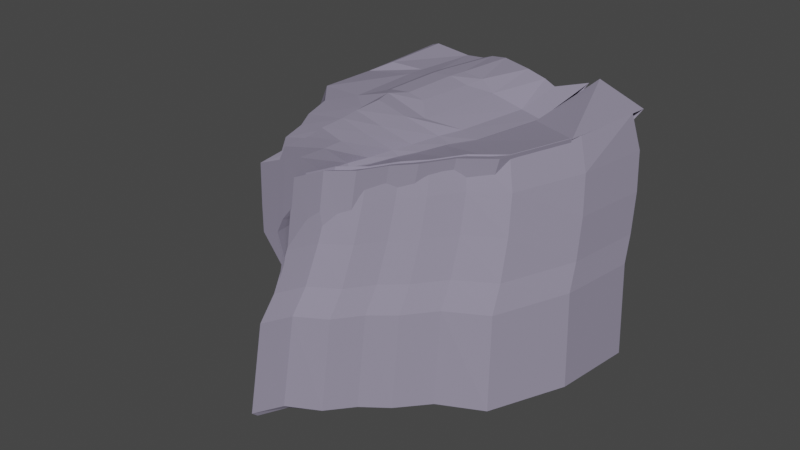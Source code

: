# Source: cave2.blend  (saved by Blender 3.5.10; exported with 4.5.12 LTS)
import bpy
from mathutils import Matrix  # noqa: F401  (used for matrix-valued properties, if any)

bpy.ops.wm.read_factory_settings(use_empty=True)
scene = bpy.context.scene
scene.name = 'Scene'

# ---- collections
col_collection = bpy.data.collections.new('Collection'); scene.collection.children.link(col_collection)

# ---- materials (node trees are filled in below, after node groups)
mat_material_001 = bpy.data.materials.new('Material.001')
mat_material_001.use_transparent_shadow = False
mat_material_001.diffuse_color = (0.2672, 0.2449, 0.3264, 1.0)
mat_material_001.roughness = 0.7673
mat_material_001.metallic = 0.1088

# ---- material node trees

# ---- world
world_world = bpy.data.worlds.new('World'); scene.world = world_world
world_world.use_nodes = True; world_world.node_tree.nodes.clear()
_N = world_world.node_tree.nodes; _L = world_world.node_tree.links
n0 = _N.new('ShaderNodeOutputWorld'); n0.name = 'World Output'; n0.location = (300, 300)
n1 = _N.new('ShaderNodeBackground'); n1.name = 'Background'; n1.location = (10, 300)
n1.inputs[0].default_value = (0.05088, 0.05088, 0.05088, 1.0)
_L.new(n1.outputs[0], n0.inputs[0])
n0.is_active_output = True
world_world.color = (0.05088, 0.05088, 0.05088)
world_world.use_sun_shadow = False
world_world.sun_shadow_jitter_overblur = 0.0

# ---- meshes
me_cube_003 = bpy.data.meshes.new('Cube.003')
me_cube_003.from_pydata([(-0.9243, -0.9954, -0.9863), (-0.7605, -0.8315, 1.108), (-1.0, 1.0, -1.04), (-0.8269, 0.8269, 1.171), (0.8801, -1.032, -0.9749), (0.8047, -0.8315, 0.2231), (0.9171, 1.171, -0.9989), (0.8269, 0.8269, 0.2357), (0.1276, -1.025, 2.549), (-0.1129, 0.4997, 2.377), (1.005, 0.7397, 1.946), (1.08, -0.7887, 2.029), (-0.6711, 0.7555, 1.434), (-0.4926, 0.6737, 1.735), (-0.1248, 0.4728, 1.95), (0.9046, 0.7951, 1.527), (0.8775, 0.8062, 1.077), (0.8505, 0.8172, 0.6279), (0.9253, -0.7071, 1.644), (0.7921, -0.6503, 1.237), (0.8353, -0.6689, 0.7854), (-0.5809, -0.7298, 1.572), (-0.4535, -0.7812, 1.91), (0.03979, -1.027, 2.117), (1.524, 0.7546, 2.137), (1.531, -0.6813, 2.201), (2.18, 0.4856, 2.499), (2.084, -0.2837, 2.483), (2.723, 0.499, 2.578), (2.555, -0.1298, 2.29), (3.023, 0.7111, 3.002), (2.855, 0.08547, 2.713), (3.105, 0.6175, 2.316), (3.113, 0.01384, 1.973), (3.473, 1.047, 3.102), (3.257, 0.08363, 2.653), (3.786, 0.3723, 1.533), (4.128, -0.3479, 1.687), (4.377, 1.072, 2.809), (4.362, -0.2348, 2.787), (4.325, 1.007, 1.102), (4.399, -0.5138, 1.185), (4.558, 1.112, 2.202), (4.633, -0.4089, 2.285), (4.151, 0.1825, 0.3032), (4.58, -0.7413, 0.5672), (4.739, 0.8841, 1.585), (4.814, -0.6364, 1.667), (4.3, -0.09308, -0.3297), (4.728, -1.015, -0.06234), (4.887, 0.6099, 0.9551), (4.962, -0.9105, 1.038), (4.433, -0.3742, -0.7333), (4.861, -1.295, -0.4639), (5.02, 0.3303, 0.5536), (5.094, -1.19, 0.6364), (4.557, -0.4321, -1.227), (4.984, -1.353, -0.9565), (5.265, 0.06711, -0.9498), (5.34, -1.453, -0.867), (3.105, 0.7345, 2.316), (3.113, -0.1131, 1.973), (3.473, 1.338, 3.102), (3.257, -0.0151, 2.653), (3.786, 0.3902, 1.533), (4.128, -0.621, 1.687), (4.377, 1.372, 2.809), (4.362, -0.4622, 2.787), (-0.4335, -2.365, -0.9863), (-0.293, -2.201, 1.108), (1.049, -2.201, 0.2231), (1.114, -2.402, -0.9749), (1.285, -2.158, 2.029), (0.4685, -2.395, 2.549), (1.075, -2.039, 0.7854), (0.3933, -2.397, 2.117), (0.77, -2.38, 3.187), (1.153, -2.077, 1.644), (1.038, -2.02, 1.237), (-0.139, -2.1, 1.572), (-0.02976, -2.151, 1.91), (1.672, -2.051, 2.201), (2.146, -1.653, 2.483), (2.808, -1.284, 2.713), (2.551, -1.5, 2.29), (3.152, -1.286, 2.653), (3.029, -1.356, 1.973), (4.099, -1.605, 2.787), (3.899, -1.718, 1.687), (4.332, -1.779, 2.285), (4.132, -1.884, 1.185), (4.487, -2.006, 1.667), (4.287, -2.111, 0.5672), (4.614, -2.28, 1.038), (4.414, -2.385, -0.06234), (4.728, -2.56, 0.6364), (4.527, -2.665, -0.4639), (4.938, -2.823, -0.867), (4.633, -2.722, -0.9565), (3.152, -1.385, 2.653), (3.029, -1.483, 1.973), (4.099, -1.832, 2.787), (3.899, -1.991, 1.687), (0.4104, -2.825, -0.9863), (0.5107, -2.661, 1.108), (1.47, -2.661, 0.2231), (1.516, -2.862, -0.9749), (1.638, -2.618, 2.029), (1.055, -2.855, 2.549), (1.488, -2.498, 0.7854), (1.001, -2.856, 2.117), (1.782, -2.513, 3.135), (1.27, -2.839, 3.187), (1.543, -2.536, 1.644), (1.462, -2.48, 1.237), (0.6207, -2.559, 1.572), (0.6988, -2.611, 1.91), (2.058, -2.405, 3.307), (1.914, -2.511, 2.201), (2.405, -2.158, 3.062), (2.253, -2.113, 2.483), (2.726, -1.744, 2.713), (2.542, -1.959, 2.29), (2.972, -1.746, 2.653), (2.884, -1.816, 1.973), (3.648, -2.064, 2.787), (3.505, -2.177, 1.687), (3.815, -2.238, 2.285), (3.672, -2.343, 1.185), (3.926, -2.466, 1.667), (3.782, -2.571, 0.5672), (4.016, -2.74, 1.038), (3.873, -2.845, -0.06234), (4.097, -3.02, 0.6364), (3.954, -3.124, -0.4639), (4.248, -3.283, -0.867), (4.03, -3.182, -0.9565), (2.972, -1.844, 2.653), (2.884, -1.942, 1.973), (3.648, -2.292, 2.787), (3.505, -2.45, 1.687), (0.8647, -3.371, -0.9863), (0.9435, -3.207, 1.108), (1.696, -3.207, 0.2231), (1.732, -3.408, -0.9749), (1.828, -3.164, 2.029), (1.37, -3.401, 2.549), (1.711, -3.044, 0.7854), (1.328, -3.402, 2.117), (1.941, -3.058, 3.135), (1.539, -3.385, 3.187), (1.754, -3.082, 1.644), (1.69, -3.026, 1.237), (1.03, -3.105, 1.572), (1.091, -3.156, 1.91), (2.158, -2.951, 3.307), (2.045, -3.057, 2.201), (2.43, -2.704, 3.062), (2.311, -2.659, 2.483), (2.682, -2.29, 2.713), (2.538, -2.505, 2.29), (2.875, -2.292, 2.653), (2.805, -2.361, 1.973), (3.406, -2.61, 2.787), (3.293, -2.723, 1.687), (3.536, -2.784, 2.285), (3.424, -2.889, 1.185), (3.623, -3.012, 1.667), (3.511, -3.117, 0.5672), (3.694, -3.286, 1.038), (3.582, -3.391, -0.06234), (3.758, -3.565, 0.6364), (3.646, -3.67, -0.4639), (3.876, -3.829, -0.867), (3.705, -3.728, -0.9565), (2.875, -2.39, 2.653), (2.805, -2.488, 1.973), (3.406, -2.837, 2.787), (3.293, -2.996, 1.687), (1.333, -3.739, -0.9863), (1.39, -3.575, 1.108), (1.929, -3.575, 0.2231), (1.955, -3.776, -0.9749), (2.024, -3.532, 2.029), (1.696, -3.769, 2.549), (1.94, -3.412, 0.7854), (1.665, -3.771, 2.117), (2.105, -3.427, 3.135), (1.817, -3.754, 3.187), (1.971, -3.451, 1.644), (1.925, -3.394, 1.237), (1.451, -3.473, 1.572), (1.495, -3.525, 1.91), (2.261, -3.319, 3.307), (2.18, -3.425, 2.201), (2.455, -3.072, 3.062), (2.37, -3.027, 2.483), (2.636, -2.658, 2.713), (2.533, -2.873, 2.29), (2.775, -2.66, 2.653), (2.725, -2.73, 1.973), (3.156, -2.978, 2.787), (3.075, -3.091, 1.687), (3.249, -3.152, 2.285), (3.169, -3.257, 1.185), (3.311, -3.38, 1.667), (3.231, -3.485, 0.5672), (3.362, -3.654, 1.038), (3.282, -3.759, -0.06234), (3.408, -3.934, 0.6364), (3.328, -4.039, -0.4639), (3.493, -4.197, -0.867), (3.37, -4.096, -0.9565), (2.775, -2.759, 2.653), (2.725, -2.857, 1.973), (3.156, -3.206, 2.787), (3.075, -3.365, 1.687), (1.695, -4.2, -0.9863), (1.735, -4.037, 1.108), (2.11, -4.037, 0.2231), (2.128, -4.238, -0.9749), (2.176, -3.994, 2.029), (1.948, -4.23, 2.549), (2.117, -3.874, 0.7854), (1.926, -4.232, 2.117), (2.232, -3.888, 3.135), (2.032, -4.215, 3.187), (2.139, -3.912, 1.644), (2.107, -3.855, 1.237), (1.778, -3.935, 1.572), (1.808, -3.986, 1.91), (2.34, -3.781, 3.307), (2.284, -3.886, 2.201), (2.475, -3.534, 3.062), (2.416, -3.489, 2.483), (2.601, -3.12, 2.713), (2.529, -3.335, 2.29), (2.697, -3.121, 2.653), (2.663, -3.191, 1.973), (2.962, -3.44, 2.787), (2.906, -3.553, 1.687), (3.027, -3.614, 2.285), (2.971, -3.719, 1.185), (3.07, -3.841, 1.667), (3.014, -3.946, 0.5672), (3.106, -4.116, 1.038), (3.05, -4.221, -0.06234), (3.137, -4.395, 0.6364), (3.082, -4.5, -0.4639), (3.196, -4.658, -0.867), (3.111, -4.558, -0.9565), (2.697, -3.22, 2.653), (2.663, -3.318, 1.973), (2.962, -3.667, 2.787), (2.906, -3.826, 1.687), (2.301, -4.552, -0.9863), (2.312, -4.388, 1.108), (2.412, -4.388, 0.2231), (2.416, -4.589, -0.9749), (2.429, -4.346, 2.029), (2.368, -4.582, 2.549), (2.414, -4.226, 0.7854), (2.363, -4.584, 2.117), (2.444, -4.24, 3.135), (2.391, -4.567, 3.187), (2.419, -4.264, 1.644), (2.411, -4.207, 1.237), (2.323, -4.287, 1.572), (2.331, -4.338, 1.91), (2.473, -4.133, 3.307), (2.458, -4.238, 2.201), (2.509, -3.886, 3.062), (2.493, -3.841, 2.483), (2.542, -3.472, 2.713), (2.523, -3.687, 2.29), (2.568, -3.473, 2.653), (2.559, -3.543, 1.973), (2.638, -3.792, 2.787), (2.623, -3.905, 1.687), (2.655, -3.966, 2.285), (2.641, -4.071, 1.185), (2.667, -4.193, 1.667), (2.652, -4.298, 0.5672), (2.676, -4.468, 1.038), (2.662, -4.572, -0.06234), (2.685, -4.747, 0.6364), (2.67, -4.852, -0.4639), (2.7, -5.01, -0.867), (2.678, -4.91, -0.9565), (2.568, -3.572, 2.653), (2.559, -3.67, 1.973), (2.638, -4.019, 2.787), (2.623, -4.178, 1.687), (2.526, -5.024, -0.9863), (2.525, -4.86, 1.108), (2.523, -4.86, 0.2231), (2.523, -5.062, -0.9749), (2.523, -4.817, 2.029), (2.524, -5.055, 2.549), (2.523, -4.696, 0.7854), (2.524, -5.056, 2.117), (2.523, -4.711, 3.135), (2.524, -5.039, 3.187), (2.523, -4.735, 1.644), (2.523, -4.678, 1.237), (2.525, -4.758, 1.572), (2.525, -4.809, 1.91), (2.522, -4.603, 3.307), (2.522, -4.709, 2.201), (2.521, -4.355, 3.062), (2.522, -4.309, 2.483), (2.52, -3.939, 2.713), (2.521, -4.155, 2.29), (2.52, -3.94, 2.653), (2.52, -4.01, 1.973), (2.518, -4.26, 2.787), (2.519, -4.374, 1.687), (2.518, -4.435, 2.285), (2.518, -4.541, 1.185), (2.518, -4.664, 1.667), (2.518, -4.769, 0.5672), (2.518, -4.939, 1.038), (2.518, -5.045, -0.06234), (2.517, -5.22, 0.6364), (2.518, -5.326, -0.4639), (2.517, -5.485, -0.867), (2.518, -5.384, -0.9565), (2.52, -4.04, 2.653), (2.52, -4.138, 1.973), (2.518, -4.489, 2.787), (2.519, -4.648, 1.687), (0.4663, -1.187, 3.083), (0.6262, -0.781, 3.189), (0.5526, 0.4131, 3.239), (0.3112, 0.5182, 3.145), (1.096, 0.6185, 3.104), (1.398, 0.6894, 3.116), (1.206, 0.8298, 2.89), (1.455, -0.4862, 3.183), (1.149, -0.5759, 3.135), (1.182, -0.9075, 3.144), (1.482, -0.8082, 3.191), (1.92, 0.6945, 3.24), (1.725, 0.8446, 3.081), (1.609, 0.6956, 3.195), (1.913, -0.3376, 3.235), (1.616, -0.448, 3.243), (1.631, -0.7726, 3.251), (1.922, -0.681, 3.245), (2.776, 0.7494, 3.069), (2.457, 0.6776, 3.18), (2.22, -0.2164, 3.153), (2.188, -0.564, 3.125), (2.471, -0.218, 2.969), (1.61, -1.853, 3.199), (1.373, -2.245, 3.151), (1.716, -1.823, 3.243), (1.934, -2.095, 3.307), (1.999, -1.704, 3.237), (2.213, -1.596, 3.134), (2.476, -1.797, 2.947)], [], [(0, 1, 3, 2), (2, 3, 7, 6), (6, 7, 5, 4), (22, 21, 79, 80), (2, 6, 4, 0), (15, 14, 9, 10), (11, 10, 24, 25), (18, 15, 10, 11), (14, 23, 8, 9), (63, 61, 100, 99), (331, 8, 73, 76), (335, 333, 332, 339), (21, 1, 69, 79), (336, 338, 346, 344), (0, 4, 71, 68), (55, 51, 93, 95), (10, 9, 334, 337), (3, 1, 21, 12), (12, 21, 22, 13), (13, 22, 23, 14), (5, 7, 17, 20), (20, 17, 16, 19), (19, 16, 15, 18), (7, 3, 12, 17), (17, 12, 13, 16), (16, 13, 14, 15), (352, 348, 358, 359), (20, 19, 78, 74), (347, 341, 354, 356), (10, 337, 343, 24), (27, 26, 28, 29), (25, 24, 26, 27), (47, 43, 89, 91), (24, 343, 349, 26), (4, 5, 70, 71), (49, 53, 96, 94), (26, 349, 30, 28), (31, 353, 360, 83), (30, 31, 35, 34), (28, 30, 34, 32), (29, 28, 32, 33), (19, 18, 77, 78), (40, 42, 46, 44), (38, 39, 43, 42), (36, 38, 42, 40), (37, 36, 40, 41), (44, 46, 50, 48), (41, 40, 44, 45), (41, 45, 92, 90), (42, 43, 47, 46), (18, 11, 72, 77), (45, 44, 48, 49), (355, 76, 112, 111), (46, 47, 51, 50), (52, 54, 58, 56), (50, 51, 55, 54), (48, 50, 54, 52), (49, 48, 52, 53), (57, 56, 58, 59), (53, 52, 56, 57), (39, 37, 88, 87), (54, 55, 59, 58), (60, 62, 66, 64), (61, 60, 64, 65), (59, 55, 95, 97), (62, 63, 67, 66), (92, 94, 132, 130), (74, 78, 114, 109), (78, 77, 113, 114), (83, 360, 119, 121), (91, 89, 127, 129), (77, 72, 107, 113), (101, 99, 137, 139), (81, 82, 120, 118), (90, 92, 130, 128), (76, 73, 108, 112), (100, 102, 140, 138), (102, 101, 139, 140), (360, 357, 117, 119), (89, 87, 125, 127), (357, 355, 111, 117), (99, 100, 138, 137), (37, 41, 90, 88), (33, 35, 85, 86), (23, 22, 80, 75), (25, 27, 82, 81), (43, 39, 87, 89), (340, 331, 76, 355), (29, 33, 86, 84), (349, 353, 31, 30), (35, 31, 83, 85), (65, 67, 101, 102), (1, 0, 68, 69), (57, 59, 97, 98), (45, 49, 94, 92), (11, 25, 81, 72), (51, 47, 91, 93), (61, 65, 102, 100), (342, 345, 351, 350), (5, 20, 74, 70), (67, 63, 99, 101), (53, 57, 98, 96), (8, 23, 75, 73), (27, 29, 84, 82), (123, 121, 159, 161), (133, 131, 169, 171), (122, 124, 162, 160), (103, 106, 144, 141), (132, 134, 172, 170), (110, 116, 154, 148), (124, 123, 161, 162), (106, 105, 143, 144), (116, 115, 153, 154), (121, 119, 157, 159), (104, 103, 141, 142), (131, 129, 167, 169), (115, 104, 142, 153), (120, 122, 160, 158), (130, 132, 170, 168), (109, 114, 152, 147), (82, 84, 122, 120), (79, 69, 104, 115), (93, 91, 129, 131), (69, 68, 103, 104), (80, 79, 115, 116), (71, 70, 105, 106), (86, 85, 123, 124), (75, 80, 116, 110), (94, 96, 134, 132), (68, 71, 106, 103), (84, 86, 124, 122), (95, 93, 131, 133), (85, 83, 121, 123), (98, 97, 135, 136), (87, 88, 126, 125), (96, 98, 136, 134), (70, 74, 109, 105), (97, 95, 133, 135), (73, 75, 110, 108), (88, 90, 128, 126), (72, 81, 118, 107), (178, 177, 215, 216), (155, 149, 187, 193), (165, 163, 201, 203), (149, 150, 188, 187), (175, 176, 214, 213), (145, 156, 194, 183), (164, 166, 204, 202), (146, 148, 186, 184), (173, 171, 209, 211), (143, 147, 185, 181), (172, 174, 212, 210), (163, 164, 202, 201), (174, 173, 211, 212), (161, 159, 197, 199), (171, 169, 207, 209), (160, 162, 200, 198), (136, 135, 173, 174), (125, 126, 164, 163), (134, 136, 174, 172), (105, 109, 147, 143), (135, 133, 171, 173), (108, 110, 148, 146), (126, 128, 166, 164), (107, 118, 156, 145), (137, 138, 176, 175), (111, 112, 150, 149), (127, 125, 163, 165), (117, 111, 149, 155), (140, 139, 177, 178), (138, 140, 178, 176), (112, 108, 146, 150), (128, 130, 168, 166), (118, 120, 158, 156), (139, 137, 175, 177), (113, 107, 145, 151), (129, 127, 165, 167), (119, 117, 155, 157), (114, 113, 151, 152), (185, 190, 228, 223), (190, 189, 227, 228), (195, 193, 231, 233), (205, 203, 241, 243), (189, 183, 221, 227), (215, 213, 251, 253), (194, 196, 234, 232), (204, 206, 244, 242), (188, 184, 222, 226), (214, 216, 254, 252), (216, 215, 253, 254), (193, 187, 225, 231), (203, 201, 239, 241), (187, 188, 226, 225), (213, 214, 252, 251), (183, 194, 232, 221), (176, 178, 216, 214), (150, 146, 184, 188), (166, 168, 206, 204), (156, 158, 196, 194), (177, 175, 213, 215), (151, 145, 183, 189), (167, 165, 203, 205), (157, 155, 193, 195), (152, 151, 189, 190), (147, 152, 190, 185), (168, 170, 208, 206), (158, 160, 198, 196), (153, 142, 180, 191), (169, 167, 205, 207), (142, 141, 179, 180), (159, 157, 195, 197), (154, 153, 191, 192), (144, 143, 181, 182), (162, 161, 199, 200), (148, 154, 192, 186), (170, 172, 210, 208), (141, 144, 182, 179), (247, 245, 283, 285), (236, 238, 276, 274), (217, 220, 258, 255), (246, 248, 286, 284), (224, 230, 268, 262), (238, 237, 275, 276), (220, 219, 257, 258), (230, 229, 267, 268), (235, 233, 271, 273), (218, 217, 255, 256), (245, 243, 281, 283), (229, 218, 256, 267), (234, 236, 274, 272), (244, 246, 284, 282), (223, 228, 266, 261), (228, 227, 265, 266), (206, 208, 246, 244), (196, 198, 236, 234), (191, 180, 218, 229), (207, 205, 243, 245), (180, 179, 217, 218), (197, 195, 233, 235), (192, 191, 229, 230), (182, 181, 219, 220), (200, 199, 237, 238), (186, 192, 230, 224), (208, 210, 248, 246), (179, 182, 220, 217), (198, 200, 238, 236), (209, 207, 245, 247), (199, 197, 235, 237), (212, 211, 249, 250), (201, 202, 240, 239), (210, 212, 250, 248), (181, 185, 223, 219), (211, 209, 247, 249), (184, 186, 224, 222), (202, 204, 242, 240), (268, 267, 305, 306), (273, 271, 309, 311), (256, 255, 293, 294), (283, 281, 319, 321), (267, 256, 294, 305), (272, 274, 312, 310), (282, 284, 322, 320), (261, 266, 304, 299), (266, 265, 303, 304), (271, 269, 307, 309), (281, 279, 317, 319), (265, 259, 297, 303), (291, 289, 327, 329), (270, 272, 310, 308), (280, 282, 320, 318), (264, 260, 298, 302), (237, 235, 273, 275), (250, 249, 287, 288), (239, 240, 278, 277), (248, 250, 288, 286), (219, 223, 261, 257), (249, 247, 285, 287), (222, 224, 262, 260), (240, 242, 280, 278), (221, 232, 270, 259), (251, 252, 290, 289), (225, 226, 264, 263), (241, 239, 277, 279), (231, 225, 263, 269), (254, 253, 291, 292), (252, 254, 292, 290), (226, 222, 260, 264), (242, 244, 282, 280), (232, 234, 272, 270), (253, 251, 289, 291), (227, 221, 259, 265), (243, 241, 279, 281), (233, 231, 269, 271), (296, 295, 294, 293), (300, 303, 297, 298), (298, 297, 301, 302), (294, 295, 299, 305), (305, 299, 304, 306), (306, 304, 303, 300), (301, 297, 308, 307), (307, 308, 310, 309), (311, 312, 314, 313), (309, 310, 312, 311), (315, 316, 318, 317), (317, 318, 320, 319), (321, 322, 324, 323), (319, 320, 322, 321), (323, 324, 326, 325), (327, 328, 330, 329), (258, 257, 295, 296), (276, 275, 313, 314), (262, 268, 306, 300), (284, 286, 324, 322), (255, 258, 296, 293), (274, 276, 314, 312), (285, 283, 321, 323), (275, 273, 311, 313), (288, 287, 325, 326), (277, 278, 316, 315), (286, 288, 326, 324), (257, 261, 299, 295), (287, 285, 323, 325), (260, 262, 300, 298), (278, 280, 318, 316), (259, 270, 308, 297), (289, 290, 328, 327), (263, 264, 302, 301), (279, 277, 315, 317), (269, 263, 301, 307), (292, 291, 329, 330), (290, 292, 330, 328), (335, 336, 337), (338, 339, 340, 341), (342, 343, 344), (345, 346, 347, 348), (351, 352, 353), (356, 357, 358), (332, 333, 334, 331), (333, 335, 337, 334), (335, 339, 338, 336), (339, 332, 331, 340), (344, 346, 345, 342), (346, 338, 341, 347), (336, 344, 343, 337), (350, 351, 353, 349), (342, 350, 349, 343), (351, 345, 348, 352), (352, 359, 360, 353), (356, 354, 355, 357), (359, 358, 357, 360), (354, 341, 340, 355), (347, 356, 358, 348), (9, 8, 331, 334)])
_uv = me_cube_003.uv_layers.new(name='UVMap')
_uv.uv.foreach_set('vector', [0.375, 0.0, 0.625, 0.0, 0.625, 0.25, 0.375, 0.25, 0.375, 0.25, 0.625, 0.25, 0.625, 0.5, 0.375, 0.5, 0.375, 0.5, 0.625, 0.5, 0.625, 0.75, 0.375, 0.75, 0.625, 0.0, 0.625, 0.0, 0.625, 0.0, 0.625, 0.0, 0.125, 0.5, 0.375, 0.5, 0.375, 0.75, 0.125, 0.75, 0.625, 0.5, 0.625, 0.25, 0.625, 0.25, 0.625, 0.5, 0.625, 0.75, 0.625, 0.5, 0.625, 0.5, 0.625, 0.75, 0.625, 0.75, 0.625, 0.5, 0.625, 0.5, 0.625, 0.75, 0.625, 0.25, 0.625, 0.0, 0.625, 0.0, 0.625, 0.25, 0.0, 0.0, 0.0, 0.0, 0.0, 0.0, 0.0, 0.0, 0.625, 0.0, 0.625, 0.0, 0.625, 0.0, 0.625, 0.0, 0.6702, 0.5275, 0.83, 0.5272, 0.8284, 0.7226, 0.6715, 0.7225, 0.625, 0.0, 0.625, 0.0, 0.625, 0.0, 0.625, 0.0, 0.625, 0.5268, 0.625, 0.7229, 0.625, 0.7224, 0.625, 0.5273, 0.125, 0.75, 0.375, 0.75, 0.375, 0.75, 0.125, 0.75, 0.625, 0.75, 0.625, 0.75, 0.625, 0.75, 0.625, 0.75, 0.625, 0.5, 0.625, 0.25, 0.625, 0.25, 0.625, 0.5, 0.625, 0.25, 0.625, 0.0, 0.625, 0.0, 0.625, 0.25, 0.625, 0.25, 0.625, 0.0, 0.625, 0.0, 0.625, 0.25, 0.625, 0.25, 0.625, 0.0, 0.625, 0.0, 0.625, 0.25, 0.625, 0.75, 0.625, 0.5, 0.625, 0.5, 0.625, 0.75, 0.625, 0.75, 0.625, 0.5, 0.625, 0.5, 0.625, 0.75, 0.625, 0.75, 0.625, 0.5, 0.625, 0.5, 0.625, 0.75, 0.625, 0.5, 0.625, 0.25, 0.625, 0.25, 0.625, 0.5, 0.625, 0.5, 0.625, 0.25, 0.625, 0.25, 0.625, 0.5, 0.625, 0.5, 0.625, 0.25, 0.625, 0.25, 0.625, 0.5, 0.625, 0.75, 0.625, 0.75, 0.625, 0.75, 0.625, 0.75, 0.625, 0.75, 0.625, 0.75, 0.625, 0.75, 0.625, 0.75, 0.625, 0.75, 0.625, 0.75, 0.625, 0.75, 0.625, 0.75, 0.625, 0.5, 0.625, 0.5, 0.625, 0.5, 0.625, 0.5, 0.625, 0.75, 0.625, 0.5, 0.625, 0.5, 0.625, 0.75, 0.625, 0.75, 0.625, 0.5, 0.625, 0.5, 0.625, 0.75, 0.625, 0.75, 0.625, 0.75, 0.625, 0.75, 0.625, 0.75, 0.625, 0.5, 0.625, 0.5, 0.625, 0.5, 0.625, 0.5, 0.375, 0.75, 0.625, 0.75, 0.625, 0.75, 0.375, 0.75, 0.625, 0.75, 0.625, 0.75, 0.625, 0.75, 0.625, 0.75, 0.625, 0.5, 0.625, 0.5, 0.625, 0.5, 0.625, 0.5, 0.625, 0.75, 0.625, 0.75, 0.625, 0.75, 0.625, 0.75, 0.625, 0.5, 0.625, 0.75, 0.625, 0.75, 0.625, 0.5, 0.625, 0.5, 0.625, 0.5, 0.625, 0.5, 0.625, 0.5, 0.625, 0.75, 0.625, 0.5, 0.625, 0.5, 0.625, 0.75, 0.625, 0.75, 0.625, 0.75, 0.625, 0.75, 0.625, 0.75, 0.625, 0.5, 0.625, 0.5, 0.625, 0.5, 0.625, 0.5, 0.625, 0.5, 0.625, 0.75, 0.625, 0.75, 0.625, 0.5, 0.625, 0.5, 0.625, 0.5, 0.625, 0.5, 0.625, 0.5, 0.625, 0.75, 0.625, 0.5, 0.625, 0.5, 0.625, 0.75, 0.625, 0.5, 0.625, 0.5, 0.625, 0.5, 0.625, 0.5, 0.625, 0.75, 0.625, 0.5, 0.625, 0.5, 0.625, 0.75, 0.625, 0.75, 0.625, 0.75, 0.625, 0.75, 0.625, 0.75, 0.625, 0.5, 0.625, 0.75, 0.625, 0.75, 0.625, 0.5, 0.625, 0.75, 0.625, 0.75, 0.625, 0.75, 0.625, 0.75, 0.625, 0.75, 0.625, 0.5, 0.625, 0.5, 0.625, 0.75, 0.6936, 0.75, 0.875, 0.75, 0.875, 0.75, 0.625, 0.75, 0.625, 0.5, 0.625, 0.75, 0.625, 0.75, 0.625, 0.5, 0.625, 0.5, 0.625, 0.5, 0.625, 0.5, 0.625, 0.5, 0.625, 0.5, 0.625, 0.75, 0.625, 0.75, 0.625, 0.5, 0.625, 0.5, 0.625, 0.5, 0.625, 0.5, 0.625, 0.5, 0.625, 0.75, 0.625, 0.5, 0.625, 0.5, 0.625, 0.75, 0.625, 0.75, 0.625, 0.5, 0.625, 0.5, 0.625, 0.75, 0.625, 0.75, 0.625, 0.5, 0.625, 0.5, 0.625, 0.75, 0.0, 0.0, 0.0, 0.0, 0.0, 0.0, 0.0, 0.0, 0.625, 0.5, 0.625, 0.75, 0.625, 0.75, 0.625, 0.5, 0.625, 0.5, 0.625, 0.5, 0.625, 0.5, 0.625, 0.5, 0.625, 0.75, 0.625, 0.5, 0.625, 0.5, 0.625, 0.75, 0.625, 0.75, 0.625, 0.75, 0.625, 0.75, 0.625, 0.75, 0.625, 0.5, 0.625, 0.75, 0.625, 0.75, 0.625, 0.5, 0.625, 0.75, 0.625, 0.75, 0.625, 0.75, 0.625, 0.75, 0.625, 0.75, 0.625, 0.75, 0.625, 0.75, 0.625, 0.75, 0.625, 0.75, 0.625, 0.75, 0.625, 0.75, 0.625, 0.75, 0.625, 0.75, 0.625, 0.75, 0.625, 0.75, 0.625, 0.75, 0.625, 0.75, 0.625, 0.75, 0.625, 0.75, 0.625, 0.75, 0.625, 0.75, 0.625, 0.75, 0.625, 0.75, 0.625, 0.75, 0.625, 0.75, 0.625, 0.75, 0.625, 0.75, 0.625, 0.75, 0.625, 0.75, 0.625, 0.75, 0.625, 0.75, 0.625, 0.75, 0.625, 0.75, 0.625, 0.75, 0.625, 0.75, 0.625, 0.75, 0.625, 0.0, 0.625, 0.0, 0.625, 0.0, 0.625, 0.0, 0.625, 0.75, 0.625, 0.75, 0.625, 0.75, 0.625, 0.75, 0.0, 0.0, 0.0, 0.0, 0.0, 0.0, 0.0, 0.0, 0.625, 0.75, 0.625, 0.75, 0.625, 0.75, 0.625, 0.75, 0.625, 0.75, 0.625, 0.75, 0.625, 0.75, 0.625, 0.75, 0.625, 0.75, 0.625, 0.75, 0.625, 0.75, 0.625, 0.75, 0.0, 0.0, 0.0, 0.0, 0.0, 0.0, 0.0, 0.0, 0.625, 0.75, 0.625, 0.75, 0.625, 0.75, 0.625, 0.75, 0.0, 0.0, 0.0, 0.0, 0.0, 0.0, 0.0, 0.0, 0.625, 0.0, 0.625, 0.0, 0.625, 0.0, 0.625, 0.0, 0.625, 0.75, 0.625, 0.75, 0.625, 0.75, 0.625, 0.75, 0.625, 0.75, 0.625, 0.75, 0.625, 0.75, 0.625, 0.75, 0.6719, 0.75, 0.8877, 0.75, 0.875, 0.75, 0.6728, 0.75, 0.625, 0.75, 0.625, 0.75, 0.625, 0.75, 0.625, 0.75, 0.625, 0.5129, 0.625, 0.75, 0.625, 0.75, 0.625, 0.5, 0.625, 0.75, 0.625, 0.75, 0.625, 0.75, 0.625, 0.75, 0.0, 0.0, 0.0, 0.0, 0.0, 0.0, 0.0, 0.0, 0.625, 0.0, 0.375, 0.0, 0.375, 0.0, 0.625, 0.0, 0.625, 0.75, 0.625, 0.75, 0.625, 0.75, 0.625, 0.75, 0.625, 0.75, 0.625, 0.75, 0.625, 0.75, 0.625, 0.75, 0.625, 0.75, 0.625, 0.75, 0.625, 0.75, 0.625, 0.75, 0.625, 0.75, 0.625, 0.75, 0.625, 0.75, 0.625, 0.75, 0.625, 0.75, 0.625, 0.75, 0.625, 0.75, 0.625, 0.75, 0.625, 0.5297, 0.625, 0.718, 0.625, 0.7161, 0.625, 0.5325, 0.625, 0.75, 0.625, 0.75, 0.625, 0.75, 0.625, 0.75, 0.625, 0.75, 0.625, 0.75, 0.625, 0.75, 0.625, 0.75, 0.625, 0.75, 0.625, 0.75, 0.625, 0.75, 0.625, 0.75, 0.625, 0.0, 0.625, 0.0, 0.625, 0.0, 0.625, 0.0, 0.625, 0.75, 0.625, 0.75, 0.625, 0.75, 0.625, 0.75, 0.625, 0.75, 0.625, 0.75, 0.625, 0.75, 0.625, 0.75, 0.625, 0.75, 0.625, 0.75, 0.625, 0.75, 0.625, 0.75, 0.625, 0.75, 0.625, 0.75, 0.625, 0.75, 0.625, 0.75, 0.125, 0.75, 0.375, 0.75, 0.375, 0.75, 0.125, 0.75, 0.625, 0.75, 0.625, 0.75, 0.625, 0.75, 0.625, 0.75, 0.625, 0.0, 0.625, 0.0, 0.625, 0.0, 0.625, 0.0, 0.0, 0.0, 0.0, 0.0, 0.0, 0.0, 0.0, 0.0, 0.375, 0.75, 0.625, 0.75, 0.625, 0.75, 0.375, 0.75, 0.625, 0.0, 0.625, 0.0, 0.625, 0.0, 0.625, 0.0, 0.625, 0.75, 0.625, 0.75, 0.625, 0.75, 0.625, 0.75, 0.625, 0.0, 0.375, 0.0, 0.375, 0.0, 0.625, 0.0, 0.625, 0.75, 0.625, 0.75, 0.625, 0.75, 0.625, 0.75, 0.625, 0.0, 0.625, 0.0, 0.625, 0.0, 0.625, 0.0, 0.625, 0.75, 0.625, 0.75, 0.625, 0.75, 0.625, 0.75, 0.625, 0.75, 0.625, 0.75, 0.625, 0.75, 0.625, 0.75, 0.625, 0.75, 0.625, 0.75, 0.625, 0.75, 0.625, 0.75, 0.625, 0.75, 0.625, 0.75, 0.625, 0.75, 0.625, 0.75, 0.625, 0.0, 0.625, 0.0, 0.625, 0.0, 0.625, 0.0, 0.625, 0.75, 0.625, 0.75, 0.625, 0.75, 0.625, 0.75, 0.625, 0.0, 0.375, 0.0, 0.375, 0.0, 0.625, 0.0, 0.625, 0.0, 0.625, 0.0, 0.625, 0.0, 0.625, 0.0, 0.375, 0.75, 0.625, 0.75, 0.625, 0.75, 0.375, 0.75, 0.0, 0.0, 0.0, 0.0, 0.0, 0.0, 0.0, 0.0, 0.625, 0.0, 0.625, 0.0, 0.625, 0.0, 0.625, 0.0, 0.625, 0.75, 0.625, 0.75, 0.625, 0.75, 0.625, 0.75, 0.125, 0.75, 0.375, 0.75, 0.375, 0.75, 0.125, 0.75, 0.625, 0.75, 0.625, 0.75, 0.625, 0.75, 0.625, 0.75, 0.625, 0.75, 0.625, 0.75, 0.625, 0.75, 0.625, 0.75, 0.625, 0.75, 0.625, 0.75, 0.625, 0.75, 0.625, 0.75, 0.625, 0.75, 0.625, 0.75, 0.625, 0.75, 0.625, 0.75, 0.0, 0.0, 0.0, 0.0, 0.0, 0.0, 0.0, 0.0, 0.625, 0.75, 0.625, 0.75, 0.625, 0.75, 0.625, 0.75, 0.625, 0.75, 0.625, 0.75, 0.625, 0.75, 0.625, 0.75, 0.625, 0.75, 0.625, 0.75, 0.625, 0.75, 0.625, 0.75, 0.625, 0.0, 0.625, 0.0, 0.625, 0.0, 0.625, 0.0, 0.625, 0.75, 0.625, 0.75, 0.625, 0.75, 0.625, 0.75, 0.625, 0.75, 0.625, 0.75, 0.625, 0.75, 0.625, 0.75, 0.0, 0.0, 0.0, 0.0, 0.0, 0.0, 0.0, 0.0, 0.625, 0.75, 0.625, 0.75, 0.625, 0.75, 0.625, 0.75, 0.625, 0.75, 0.625, 0.75, 0.625, 0.75, 0.625, 0.75, 0.625, 0.75, 0.875, 0.75, 0.875, 0.75, 0.625, 0.75, 0.0, 0.0, 0.0, 0.0, 0.0, 0.0, 0.0, 0.0, 0.625, 0.75, 0.625, 0.75, 0.625, 0.75, 0.625, 0.75, 0.625, 0.75, 0.625, 0.75, 0.625, 0.75, 0.625, 0.75, 0.625, 0.0, 0.625, 0.0, 0.625, 0.0, 0.625, 0.0, 0.625, 0.75, 0.625, 0.75, 0.625, 0.75, 0.625, 0.75, 0.625, 0.75, 0.625, 0.75, 0.625, 0.75, 0.625, 0.75, 0.625, 0.75, 0.625, 0.75, 0.625, 0.75, 0.625, 0.75, 0.0, 0.0, 0.0, 0.0, 0.0, 0.0, 0.0, 0.0, 0.625, 0.75, 0.625, 0.75, 0.625, 0.75, 0.625, 0.75, 0.625, 0.75, 0.625, 0.75, 0.625, 0.75, 0.625, 0.75, 0.625, 0.75, 0.625, 0.75, 0.625, 0.75, 0.625, 0.75, 0.625, 0.75, 0.625, 0.75, 0.625, 0.75, 0.625, 0.75, 0.625, 0.75, 0.625, 0.75, 0.625, 0.75, 0.625, 0.75, 0.0, 0.0, 0.0, 0.0, 0.0, 0.0, 0.0, 0.0, 0.625, 0.75, 0.625, 0.75, 0.625, 0.75, 0.625, 0.75, 0.625, 0.75, 0.625, 0.75, 0.625, 0.75, 0.625, 0.75, 0.625, 0.75, 0.625, 0.75, 0.625, 0.75, 0.625, 0.75, 0.625, 0.0, 0.625, 0.0, 0.625, 0.0, 0.625, 0.0, 0.625, 0.75, 0.625, 0.75, 0.625, 0.75, 0.625, 0.75, 0.625, 0.75, 0.625, 0.75, 0.625, 0.75, 0.625, 0.75, 0.0, 0.0, 0.0, 0.0, 0.0, 0.0, 0.0, 0.0, 0.625, 0.75, 0.875, 0.75, 0.875, 0.75, 0.625, 0.75, 0.625, 0.75, 0.625, 0.75, 0.625, 0.75, 0.625, 0.75, 0.625, 0.75, 0.625, 0.75, 0.625, 0.75, 0.625, 0.75, 0.0, 0.0, 0.0, 0.0, 0.0, 0.0, 0.0, 0.0, 0.625, 0.75, 0.625, 0.75, 0.625, 0.75, 0.625, 0.75, 0.625, 0.0, 0.625, 0.0, 0.625, 0.0, 0.625, 0.0, 0.625, 0.75, 0.625, 0.75, 0.625, 0.75, 0.625, 0.75, 0.625, 0.75, 0.625, 0.75, 0.625, 0.75, 0.625, 0.75, 0.625, 0.75, 0.625, 0.75, 0.625, 0.75, 0.625, 0.75, 0.625, 0.75, 0.625, 0.75, 0.625, 0.75, 0.625, 0.75, 0.625, 0.75, 0.625, 0.75, 0.625, 0.75, 0.625, 0.75, 0.625, 0.75, 0.625, 0.75, 0.625, 0.75, 0.625, 0.75, 0.625, 0.75, 0.625, 0.75, 0.625, 0.75, 0.625, 0.75, 0.625, 0.75, 0.625, 0.75, 0.625, 0.75, 0.625, 0.75, 0.625, 0.75, 0.625, 0.75, 0.625, 0.75, 0.625, 0.75, 0.625, 0.75, 0.625, 0.75, 0.625, 0.75, 0.625, 0.75, 0.625, 0.75, 0.625, 0.75, 0.625, 0.75, 0.625, 0.75, 0.625, 0.75, 0.625, 0.75, 0.625, 0.75, 0.625, 0.75, 0.625, 0.75, 0.625, 0.75, 0.625, 0.75, 0.625, 0.75, 0.625, 0.75, 0.625, 0.75, 0.625, 0.75, 0.625, 0.75, 0.625, 0.75, 0.625, 0.75, 0.625, 0.75, 0.625, 0.75, 0.625, 0.0, 0.625, 0.0, 0.625, 0.0, 0.625, 0.0, 0.625, 0.75, 0.625, 0.75, 0.625, 0.75, 0.625, 0.75, 0.0, 0.0, 0.0, 0.0, 0.0, 0.0, 0.0, 0.0, 0.625, 0.75, 0.625, 0.75, 0.625, 0.75, 0.625, 0.75, 0.625, 0.75, 0.625, 0.75, 0.625, 0.75, 0.625, 0.75, 0.625, 0.75, 0.875, 0.75, 0.875, 0.75, 0.625, 0.75, 0.0, 0.0, 0.0, 0.0, 0.0, 0.0, 0.0, 0.0, 0.625, 0.75, 0.625, 0.75, 0.625, 0.75, 0.625, 0.75, 0.625, 0.75, 0.625, 0.75, 0.625, 0.75, 0.625, 0.75, 0.625, 0.0, 0.625, 0.0, 0.625, 0.0, 0.625, 0.0, 0.625, 0.75, 0.625, 0.75, 0.625, 0.75, 0.625, 0.75, 0.625, 0.75, 0.625, 0.75, 0.625, 0.75, 0.625, 0.75, 0.625, 0.75, 0.625, 0.75, 0.625, 0.75, 0.625, 0.75, 0.625, 0.75, 0.625, 0.75, 0.625, 0.75, 0.625, 0.75, 0.625, 0.75, 0.625, 0.75, 0.625, 0.75, 0.625, 0.75, 0.625, 0.75, 0.625, 0.75, 0.625, 0.75, 0.625, 0.75, 0.625, 0.75, 0.625, 0.75, 0.625, 0.75, 0.625, 0.75, 0.625, 0.75, 0.625, 0.75, 0.625, 0.75, 0.625, 0.75, 0.625, 0.75, 0.625, 0.75, 0.625, 0.75, 0.625, 0.75, 0.625, 0.75, 0.625, 0.75, 0.625, 0.75, 0.625, 0.75, 0.625, 0.0, 0.625, 0.0, 0.625, 0.0, 0.625, 0.0, 0.625, 0.75, 0.625, 0.75, 0.625, 0.75, 0.625, 0.75, 0.625, 0.0, 0.375, 0.0, 0.375, 0.0, 0.625, 0.0, 0.625, 0.75, 0.625, 0.75, 0.625, 0.75, 0.625, 0.75, 0.625, 0.0, 0.625, 0.0, 0.625, 0.0, 0.625, 0.0, 0.375, 0.75, 0.625, 0.75, 0.625, 0.75, 0.375, 0.75, 0.0, 0.0, 0.0, 0.0, 0.0, 0.0, 0.0, 0.0, 0.625, 0.0, 0.625, 0.0, 0.625, 0.0, 0.625, 0.0, 0.625, 0.75, 0.625, 0.75, 0.625, 0.75, 0.625, 0.75, 0.125, 0.75, 0.375, 0.75, 0.375, 0.75, 0.125, 0.75, 0.625, 0.75, 0.625, 0.75, 0.625, 0.75, 0.625, 0.75, 0.625, 0.75, 0.625, 0.75, 0.625, 0.75, 0.625, 0.75, 0.125, 0.75, 0.375, 0.75, 0.375, 0.75, 0.125, 0.75, 0.625, 0.75, 0.625, 0.75, 0.625, 0.75, 0.625, 0.75, 0.625, 0.0, 0.625, 0.0, 0.625, 0.0, 0.625, 0.0, 0.0, 0.0, 0.0, 0.0, 0.0, 0.0, 0.0, 0.0, 0.375, 0.75, 0.625, 0.75, 0.625, 0.75, 0.375, 0.75, 0.625, 0.0, 0.625, 0.0, 0.625, 0.0, 0.625, 0.0, 0.625, 0.75, 0.625, 0.75, 0.625, 0.75, 0.625, 0.75, 0.625, 0.0, 0.375, 0.0, 0.375, 0.0, 0.625, 0.0, 0.625, 0.75, 0.625, 0.75, 0.625, 0.75, 0.625, 0.75, 0.625, 0.0, 0.625, 0.0, 0.625, 0.0, 0.625, 0.0, 0.625, 0.75, 0.625, 0.75, 0.625, 0.75, 0.625, 0.75, 0.625, 0.75, 0.625, 0.75, 0.625, 0.75, 0.625, 0.75, 0.625, 0.75, 0.625, 0.75, 0.625, 0.75, 0.625, 0.75, 0.625, 0.75, 0.625, 0.75, 0.625, 0.75, 0.625, 0.75, 0.625, 0.75, 0.625, 0.75, 0.625, 0.75, 0.625, 0.75, 0.625, 0.75, 0.625, 0.75, 0.625, 0.75, 0.625, 0.75, 0.625, 0.0, 0.625, 0.0, 0.625, 0.0, 0.625, 0.0, 0.625, 0.75, 0.625, 0.75, 0.625, 0.75, 0.625, 0.75, 0.625, 0.0, 0.375, 0.0, 0.375, 0.0, 0.625, 0.0, 0.625, 0.75, 0.625, 0.75, 0.625, 0.75, 0.625, 0.75, 0.625, 0.0, 0.625, 0.0, 0.625, 0.0, 0.625, 0.0, 0.375, 0.75, 0.625, 0.75, 0.625, 0.75, 0.375, 0.75, 0.0, 0.0, 0.0, 0.0, 0.0, 0.0, 0.0, 0.0, 0.625, 0.0, 0.625, 0.0, 0.625, 0.0, 0.625, 0.0, 0.625, 0.75, 0.625, 0.75, 0.625, 0.75, 0.625, 0.75, 0.125, 0.75, 0.375, 0.75, 0.375, 0.75, 0.125, 0.75, 0.625, 0.75, 0.625, 0.75, 0.625, 0.75, 0.625, 0.75, 0.625, 0.75, 0.625, 0.75, 0.625, 0.75, 0.625, 0.75, 0.625, 0.75, 0.625, 0.75, 0.625, 0.75, 0.625, 0.75, 0.625, 0.75, 0.625, 0.75, 0.625, 0.75, 0.625, 0.75, 0.0, 0.0, 0.0, 0.0, 0.0, 0.0, 0.0, 0.0, 0.625, 0.75, 0.625, 0.75, 0.625, 0.75, 0.625, 0.75, 0.625, 0.75, 0.625, 0.75, 0.625, 0.75, 0.625, 0.75, 0.625, 0.75, 0.625, 0.75, 0.625, 0.75, 0.625, 0.75, 0.625, 0.0, 0.625, 0.0, 0.625, 0.0, 0.625, 0.0, 0.625, 0.75, 0.625, 0.75, 0.625, 0.75, 0.625, 0.75, 0.625, 0.0, 0.625, 0.0, 0.625, 0.0, 0.625, 0.0, 0.625, 0.75, 0.625, 0.75, 0.625, 0.75, 0.625, 0.75, 0.625, 0.0, 0.375, 0.0, 0.375, 0.0, 0.625, 0.0, 0.625, 0.75, 0.625, 0.75, 0.625, 0.75, 0.625, 0.75, 0.625, 0.0, 0.625, 0.0, 0.625, 0.0, 0.625, 0.0, 0.625, 0.75, 0.625, 0.75, 0.625, 0.75, 0.625, 0.75, 0.625, 0.75, 0.625, 0.75, 0.625, 0.75, 0.625, 0.75, 0.625, 0.75, 0.625, 0.75, 0.625, 0.75, 0.625, 0.75, 0.625, 0.75, 0.625, 0.75, 0.625, 0.75, 0.625, 0.75, 0.625, 0.75, 0.625, 0.75, 0.625, 0.75, 0.625, 0.75, 0.625, 0.75, 0.625, 0.75, 0.625, 0.75, 0.625, 0.75, 0.625, 0.75, 0.625, 0.75, 0.625, 0.75, 0.625, 0.75, 0.625, 0.75, 0.625, 0.75, 0.625, 0.75, 0.625, 0.75, 0.625, 0.75, 0.625, 0.75, 0.625, 0.75, 0.625, 0.75, 0.625, 0.75, 0.625, 0.75, 0.625, 0.75, 0.625, 0.75, 0.625, 0.0, 0.625, 0.0, 0.625, 0.0, 0.625, 0.0, 0.625, 0.75, 0.625, 0.75, 0.625, 0.75, 0.625, 0.75, 0.625, 0.75, 0.625, 0.75, 0.625, 0.75, 0.625, 0.75, 0.0, 0.0, 0.0, 0.0, 0.0, 0.0, 0.0, 0.0, 0.625, 0.75, 0.625, 0.75, 0.625, 0.75, 0.625, 0.75, 0.625, 0.75, 0.625, 0.75, 0.625, 0.75, 0.625, 0.75, 0.625, 0.75, 0.625, 0.75, 0.625, 0.75, 0.625, 0.75, 0.625, 0.0, 0.625, 0.0, 0.625, 0.0, 0.625, 0.0, 0.625, 0.75, 0.625, 0.75, 0.625, 0.75, 0.625, 0.75, 0.625, 0.75, 0.625, 0.75, 0.625, 0.75, 0.625, 0.75, 0.0, 0.0, 0.0, 0.0, 0.0, 0.0, 0.0, 0.0, 0.625, 0.75, 0.875, 0.75, 0.875, 0.75, 0.625, 0.75, 0.625, 0.75, 0.625, 0.75, 0.625, 0.75, 0.625, 0.75, 0.625, 0.75, 0.625, 0.75, 0.625, 0.75, 0.625, 0.75, 0.0, 0.0, 0.0, 0.0, 0.0, 0.0, 0.0, 0.0, 0.625, 0.75, 0.625, 0.75, 0.625, 0.75, 0.625, 0.75, 0.625, 0.0, 0.625, 0.0, 0.625, 0.0, 0.625, 0.0, 0.625, 0.75, 0.625, 0.75, 0.625, 0.75, 0.625, 0.75, 0.625, 0.75, 0.625, 0.75, 0.625, 0.75, 0.625, 0.75, 0.625, 0.75, 0.625, 0.75, 0.625, 0.75, 0.625, 0.75, 0.625, 0.75, 0.625, 0.75, 0.625, 0.75, 0.625, 0.75, 0.625, 0.75, 0.625, 0.75, 0.625, 0.75, 0.625, 0.75, 0.625, 0.75, 0.625, 0.75, 0.625, 0.75, 0.625, 0.75, 0.375, 0.75, 0.625, 0.75, 0.625, 1.0, 0.375, 1.0, 0.625, 1.0, 0.625, 0.75, 0.625, 0.75, 0.625, 1.0, 0.625, 1.0, 0.625, 0.75, 0.625, 0.75, 0.625, 1.0, 0.625, 1.0, 0.625, 0.75, 0.625, 0.75, 0.625, 1.0, 0.625, 1.0, 0.625, 0.75, 0.625, 0.75, 0.625, 1.0, 0.625, 1.0, 0.625, 0.75, 0.625, 0.75, 0.625, 1.0, 0.625, 0.75, 0.625, 0.75, 0.625, 0.75, 0.625, 0.75, 0.625, 0.75, 0.625, 0.75, 0.625, 0.75, 0.625, 0.75, 0.625, 0.75, 0.625, 0.75, 0.625, 0.75, 0.625, 0.75, 0.625, 0.75, 0.625, 0.75, 0.625, 0.75, 0.625, 0.75, 0.625, 0.75, 0.625, 0.75, 0.625, 0.75, 0.625, 0.75, 0.625, 0.75, 0.625, 0.75, 0.625, 0.75, 0.625, 0.75, 0.625, 0.75, 0.625, 0.75, 0.625, 0.75, 0.625, 0.75, 0.625, 0.75, 0.625, 0.75, 0.625, 0.75, 0.625, 0.75, 0.625, 0.75, 0.625, 0.75, 0.625, 0.75, 0.625, 0.75, 0.625, 0.75, 0.625, 0.75, 0.625, 0.75, 0.625, 0.75, 0.375, 0.75, 0.625, 0.75, 0.625, 0.75, 0.375, 0.75, 0.0, 0.0, 0.0, 0.0, 0.0, 0.0, 0.0, 0.0, 0.625, 0.0, 0.625, 0.0, 0.625, 0.0, 0.625, 0.0, 0.625, 0.75, 0.625, 0.75, 0.625, 0.75, 0.625, 0.75, 0.125, 0.75, 0.375, 0.75, 0.375, 0.75, 0.125, 0.75, 0.625, 0.75, 0.625, 0.75, 0.625, 0.75, 0.625, 0.75, 0.625, 0.75, 0.625, 0.75, 0.625, 0.75, 0.625, 0.75, 0.625, 0.75, 0.625, 0.75, 0.625, 0.75, 0.625, 0.75, 0.625, 0.75, 0.625, 0.75, 0.625, 0.75, 0.625, 0.75, 0.0, 0.0, 0.0, 0.0, 0.0, 0.0, 0.0, 0.0, 0.625, 0.75, 0.625, 0.75, 0.625, 0.75, 0.625, 0.75, 0.625, 0.75, 0.625, 0.75, 0.625, 0.75, 0.625, 0.75, 0.625, 0.75, 0.625, 0.75, 0.625, 0.75, 0.625, 0.75, 0.625, 0.0, 0.625, 0.0, 0.625, 0.0, 0.625, 0.0, 0.625, 0.75, 0.625, 0.75, 0.625, 0.75, 0.625, 0.75, 0.625, 0.75, 0.625, 0.75, 0.625, 0.75, 0.625, 0.75, 0.0, 0.0, 0.0, 0.0, 0.0, 0.0, 0.0, 0.0, 0.625, 0.75, 0.875, 0.75, 0.875, 0.75, 0.625, 0.75, 0.625, 0.75, 0.625, 0.75, 0.625, 0.75, 0.625, 0.75, 0.625, 0.75, 0.625, 0.75, 0.625, 0.75, 0.625, 0.75, 0.0, 0.0, 0.0, 0.0, 0.0, 0.0, 0.0, 0.0, 0.625, 0.75, 0.625, 0.75, 0.625, 0.75, 0.625, 0.75, 0.6702, 0.5275, 0.625, 0.5272, 0.6269, 0.5021, 0.625, 0.7229, 0.6715, 0.7225, 0.6719, 0.75, 0.625, 0.75, 0.625, 0.5297, 0.625, 0.5, 0.625, 0.5273, 0.625, 0.718, 0.625, 0.7224, 0.625, 0.75, 0.625, 0.75, 0.625, 0.7161, 0.625, 0.75, 0.625, 0.75, 0.625, 0.75, 0.625, 0.75, 0.625, 0.75, 0.8284, 0.7226, 0.83, 0.5272, 0.875, 0.5015, 0.875, 0.75, 0.83, 0.5272, 0.6702, 0.5275, 0.625, 0.5, 0.875, 0.5, 0.6702, 0.5275, 0.6715, 0.7225, 0.625, 0.7229, 0.625, 0.5268, 0.6715, 0.7225, 0.8284, 0.7226, 0.8877, 0.75, 0.6719, 0.75, 0.625, 0.5273, 0.625, 0.7224, 0.625, 0.718, 0.625, 0.5297, 0.625, 0.7224, 0.625, 0.7229, 0.625, 0.75, 0.625, 0.75, 0.625, 0.5268, 0.625, 0.5273, 0.625, 0.5, 0.625, 0.5, 0.625, 0.5325, 0.625, 0.7161, 0.625, 0.75, 0.625, 0.5129, 0.625, 0.5297, 0.625, 0.5325, 0.625, 0.5, 0.625, 0.5, 0.625, 0.7161, 0.625, 0.718, 0.625, 0.75, 0.625, 0.75, 0.625, 0.75, 0.625, 0.75, 0.625, 0.75, 0.625, 0.75, 0.625, 0.75, 0.625, 0.75, 0.625, 0.75, 0.625, 0.75, 0.625, 0.75, 0.625, 0.75, 0.625, 0.75, 0.625, 0.75, 0.625, 0.75, 0.625, 0.75, 0.6719, 0.75, 0.6728, 0.75, 0.625, 0.75, 0.625, 0.75, 0.625, 0.75, 0.625, 0.75, 0.625, 0.25, 0.625, 0.0, 0.625, -0.02894, 0.625, 0.25])
me_cube_003.materials.append(mat_material_001)
me_cube_003.update()

# ---- objects
ob_cube = bpy.data.objects.new('Cube', me_cube_003)

# ---- transforms, parenting, visibility, modifiers, constraints
ob_cube.location = (0.0, 0.0, 1.0)
ob_cube.rotation_euler = (0.0, 0.0, -0.1222)

# ---- collection membership
col_collection.objects.link(ob_cube)

# ---- scene / render settings (as saved in the file)
scene.frame_start = 1; scene.frame_end = 250; scene.frame_set(1)
scene.render.engine = 'BLENDER_EEVEE_NEXT'
scene.cycles.sampling_pattern = 'TABULATED_SOBOL'
scene.view_settings.view_transform = 'Filmic'
bpy.context.view_layer.update()

# ---- added for rendering (the .blend has no active camera and no usable light): camera, sun
cam_auto = bpy.data.cameras.new('AutoCamera')
cam_auto.lens = 50.0
cam_auto.sensor_width = 36.0
cam_auto.clip_end = 1000.0
ob_auto_camera = bpy.data.objects.new('AutoCamera', cam_auto)
scene.collection.objects.link(ob_auto_camera)
ob_auto_camera.location = (12.4031, -14.9054, 10.4401)
ob_auto_camera.rotation_euler = (1.09748, -7.21219e-08, 0.694738)
scene.camera = ob_auto_camera
light_auto_sun = bpy.data.lights.new('AutoSun', 'SUN')
light_auto_sun.energy = 3.0
light_auto_sun.angle = 0.0523599
ob_auto_sun = bpy.data.objects.new('AutoSun', light_auto_sun)
scene.collection.objects.link(ob_auto_sun)
ob_auto_sun.rotation_euler = (0.872665, 0.174533, 0.523599)
bpy.context.view_layer.update()
